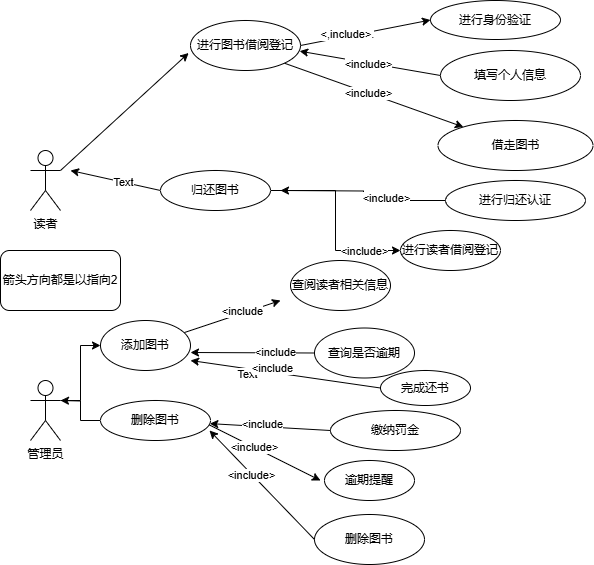

The diagram above was exported from draw.io. Its source (the exported page's mxGraphModel, read from the mxfile embedded in the PNG):
<mxGraphModel dx="1081" dy="-518" grid="1" gridSize="10" guides="1" tooltips="1" connect="1" arrows="1" fold="1" page="1" pageScale="1" pageWidth="827" pageHeight="1169" math="0" shadow="0">
  <root>
    <mxCell id="0" />
    <mxCell id="1" parent="0" />
    <mxCell id="ZDRxH4KNdgp6PwceH0hE-1" value="读者" style="shape=umlActor;verticalLabelPosition=bottom;verticalAlign=top;html=1;" vertex="1" parent="1">
      <mxGeometry x="80" y="1340" width="30" height="60" as="geometry" />
    </mxCell>
    <mxCell id="ZDRxH4KNdgp6PwceH0hE-47" style="edgeStyle=orthogonalEdgeStyle;rounded=0;orthogonalLoop=1;jettySize=auto;html=1;exitX=1;exitY=0.3333333333333333;exitDx=0;exitDy=0;exitPerimeter=0;entryX=0;entryY=0.5;entryDx=0;entryDy=0;" edge="1" parent="1" source="ZDRxH4KNdgp6PwceH0hE-2" target="ZDRxH4KNdgp6PwceH0hE-20">
      <mxGeometry relative="1" as="geometry" />
    </mxCell>
    <mxCell id="ZDRxH4KNdgp6PwceH0hE-2" value="管理员" style="shape=umlActor;verticalLabelPosition=bottom;verticalAlign=top;html=1;" vertex="1" parent="1">
      <mxGeometry x="80" y="1570" width="30" height="60" as="geometry" />
    </mxCell>
    <mxCell id="ZDRxH4KNdgp6PwceH0hE-30" style="rounded=0;orthogonalLoop=1;jettySize=auto;html=1;exitX=0;exitY=0.5;exitDx=0;exitDy=0;" edge="1" parent="1" source="ZDRxH4KNdgp6PwceH0hE-3">
      <mxGeometry relative="1" as="geometry">
        <mxPoint x="120" y="1360" as="targetPoint" />
      </mxGeometry>
    </mxCell>
    <mxCell id="ZDRxH4KNdgp6PwceH0hE-63" value="Text" style="edgeLabel;html=1;align=center;verticalAlign=middle;resizable=0;points=[];" vertex="1" connectable="0" parent="ZDRxH4KNdgp6PwceH0hE-30">
      <mxGeometry x="-0.1788" relative="1" as="geometry">
        <mxPoint as="offset" />
      </mxGeometry>
    </mxCell>
    <mxCell id="ZDRxH4KNdgp6PwceH0hE-50" style="edgeStyle=orthogonalEdgeStyle;rounded=0;orthogonalLoop=1;jettySize=auto;html=1;exitX=1;exitY=0.5;exitDx=0;exitDy=0;entryX=0;entryY=0.5;entryDx=0;entryDy=0;" edge="1" parent="1" source="ZDRxH4KNdgp6PwceH0hE-3" target="ZDRxH4KNdgp6PwceH0hE-11">
      <mxGeometry relative="1" as="geometry" />
    </mxCell>
    <mxCell id="ZDRxH4KNdgp6PwceH0hE-55" value="&amp;lt;include&amp;gt;" style="edgeLabel;html=1;align=center;verticalAlign=middle;resizable=0;points=[];" vertex="1" connectable="0" parent="ZDRxH4KNdgp6PwceH0hE-50">
      <mxGeometry x="0.6105" relative="1" as="geometry">
        <mxPoint as="offset" />
      </mxGeometry>
    </mxCell>
    <mxCell id="ZDRxH4KNdgp6PwceH0hE-3" value="归还图书" style="ellipse;whiteSpace=wrap;html=1;" vertex="1" parent="1">
      <mxGeometry x="210" y="1360" width="110" height="40" as="geometry" />
    </mxCell>
    <mxCell id="ZDRxH4KNdgp6PwceH0hE-52" style="edgeStyle=orthogonalEdgeStyle;rounded=0;orthogonalLoop=1;jettySize=auto;html=1;exitX=0;exitY=0.5;exitDx=0;exitDy=0;" edge="1" parent="1" source="ZDRxH4KNdgp6PwceH0hE-4">
      <mxGeometry relative="1" as="geometry">
        <mxPoint x="330" y="1380" as="targetPoint" />
      </mxGeometry>
    </mxCell>
    <mxCell id="ZDRxH4KNdgp6PwceH0hE-54" value="&amp;lt;include&amp;gt;" style="edgeLabel;html=1;align=center;verticalAlign=middle;resizable=0;points=[];" vertex="1" connectable="0" parent="ZDRxH4KNdgp6PwceH0hE-52">
      <mxGeometry x="-0.3123" y="-3" relative="1" as="geometry">
        <mxPoint as="offset" />
      </mxGeometry>
    </mxCell>
    <mxCell id="ZDRxH4KNdgp6PwceH0hE-4" value="进行归还认证" style="ellipse;whiteSpace=wrap;html=1;" vertex="1" parent="1">
      <mxGeometry x="495" y="1370" width="140" height="40" as="geometry" />
    </mxCell>
    <mxCell id="ZDRxH4KNdgp6PwceH0hE-5" value="查阅读者相关信息" style="ellipse;whiteSpace=wrap;html=1;" vertex="1" parent="1">
      <mxGeometry x="340" y="1450" width="100" height="50" as="geometry" />
    </mxCell>
    <mxCell id="ZDRxH4KNdgp6PwceH0hE-6" value="逾期提醒" style="ellipse;whiteSpace=wrap;html=1;" vertex="1" parent="1">
      <mxGeometry x="374" y="1650" width="90" height="40" as="geometry" />
    </mxCell>
    <mxCell id="ZDRxH4KNdgp6PwceH0hE-7" value="查询是否逾期" style="ellipse;whiteSpace=wrap;html=1;" vertex="1" parent="1">
      <mxGeometry x="364" y="1517.5" width="100" height="50" as="geometry" />
    </mxCell>
    <mxCell id="ZDRxH4KNdgp6PwceH0hE-9" value="删除图书" style="ellipse;whiteSpace=wrap;html=1;" vertex="1" parent="1">
      <mxGeometry x="364" y="1704" width="110" height="50" as="geometry" />
    </mxCell>
    <mxCell id="ZDRxH4KNdgp6PwceH0hE-44" style="rounded=0;orthogonalLoop=1;jettySize=auto;html=1;" edge="1" parent="1">
      <mxGeometry relative="1" as="geometry">
        <mxPoint x="370" y="1670" as="targetPoint" />
        <mxPoint x="250" y="1610" as="sourcePoint" />
      </mxGeometry>
    </mxCell>
    <mxCell id="ZDRxH4KNdgp6PwceH0hE-60" value="&amp;lt;include&amp;gt;" style="edgeLabel;html=1;align=center;verticalAlign=middle;resizable=0;points=[];" vertex="1" connectable="0" parent="ZDRxH4KNdgp6PwceH0hE-44">
      <mxGeometry x="-0.1" relative="1" as="geometry">
        <mxPoint as="offset" />
      </mxGeometry>
    </mxCell>
    <mxCell id="ZDRxH4KNdgp6PwceH0hE-48" style="edgeStyle=orthogonalEdgeStyle;rounded=0;orthogonalLoop=1;jettySize=auto;html=1;exitX=0;exitY=0.5;exitDx=0;exitDy=0;" edge="1" parent="1" source="ZDRxH4KNdgp6PwceH0hE-10">
      <mxGeometry relative="1" as="geometry">
        <mxPoint x="110" y="1590" as="targetPoint" />
      </mxGeometry>
    </mxCell>
    <mxCell id="ZDRxH4KNdgp6PwceH0hE-10" value="删除图书" style="ellipse;whiteSpace=wrap;html=1;" vertex="1" parent="1">
      <mxGeometry x="150" y="1590" width="110" height="40" as="geometry" />
    </mxCell>
    <mxCell id="ZDRxH4KNdgp6PwceH0hE-11" value="进行读者借阅登记" style="ellipse;whiteSpace=wrap;html=1;" vertex="1" parent="1">
      <mxGeometry x="450" y="1420" width="100" height="40" as="geometry" />
    </mxCell>
    <mxCell id="ZDRxH4KNdgp6PwceH0hE-42" style="rounded=0;orthogonalLoop=1;jettySize=auto;html=1;exitX=0;exitY=0.5;exitDx=0;exitDy=0;" edge="1" parent="1" source="ZDRxH4KNdgp6PwceH0hE-12">
      <mxGeometry relative="1" as="geometry">
        <mxPoint x="240" y="1550" as="targetPoint" />
        <Array as="points">
          <mxPoint x="240" y="1550" />
        </Array>
      </mxGeometry>
    </mxCell>
    <mxCell id="ZDRxH4KNdgp6PwceH0hE-49" value="Text" style="edgeLabel;html=1;align=center;verticalAlign=middle;resizable=0;points=[];" vertex="1" connectable="0" parent="ZDRxH4KNdgp6PwceH0hE-42">
      <mxGeometry x="0.3929" y="5" relative="1" as="geometry">
        <mxPoint as="offset" />
      </mxGeometry>
    </mxCell>
    <mxCell id="ZDRxH4KNdgp6PwceH0hE-58" value="&amp;lt;include" style="edgeLabel;html=1;align=center;verticalAlign=middle;resizable=0;points=[];" vertex="1" connectable="0" parent="ZDRxH4KNdgp6PwceH0hE-42">
      <mxGeometry x="0.1426" y="-4" relative="1" as="geometry">
        <mxPoint as="offset" />
      </mxGeometry>
    </mxCell>
    <mxCell id="ZDRxH4KNdgp6PwceH0hE-12" value="完成还书" style="ellipse;whiteSpace=wrap;html=1;" vertex="1" parent="1">
      <mxGeometry x="430" y="1560" width="90" height="35" as="geometry" />
    </mxCell>
    <mxCell id="ZDRxH4KNdgp6PwceH0hE-13" value="进行身份验证" style="ellipse;whiteSpace=wrap;html=1;" vertex="1" parent="1">
      <mxGeometry x="480" y="1190" width="130" height="39" as="geometry" />
    </mxCell>
    <mxCell id="ZDRxH4KNdgp6PwceH0hE-31" style="rounded=0;orthogonalLoop=1;jettySize=auto;html=1;exitX=1;exitY=0.5;exitDx=0;exitDy=0;entryX=0;entryY=0.5;entryDx=0;entryDy=0;" edge="1" parent="1" source="ZDRxH4KNdgp6PwceH0hE-14" target="ZDRxH4KNdgp6PwceH0hE-13">
      <mxGeometry relative="1" as="geometry" />
    </mxCell>
    <mxCell id="ZDRxH4KNdgp6PwceH0hE-32" value="&amp;lt;,include&amp;gt;." style="edgeLabel;html=1;align=center;verticalAlign=middle;resizable=0;points=[];" vertex="1" connectable="0" parent="ZDRxH4KNdgp6PwceH0hE-31">
      <mxGeometry x="-0.2" y="1" relative="1" as="geometry">
        <mxPoint x="-5" as="offset" />
      </mxGeometry>
    </mxCell>
    <mxCell id="ZDRxH4KNdgp6PwceH0hE-36" style="rounded=0;orthogonalLoop=1;jettySize=auto;html=1;exitX=1;exitY=1;exitDx=0;exitDy=0;" edge="1" parent="1" source="ZDRxH4KNdgp6PwceH0hE-14" target="ZDRxH4KNdgp6PwceH0hE-18">
      <mxGeometry relative="1" as="geometry" />
    </mxCell>
    <mxCell id="ZDRxH4KNdgp6PwceH0hE-38" value="&amp;lt;include&amp;gt;" style="edgeLabel;html=1;align=center;verticalAlign=middle;resizable=0;points=[];" vertex="1" connectable="0" parent="ZDRxH4KNdgp6PwceH0hE-36">
      <mxGeometry x="-0.0696" y="1" relative="1" as="geometry">
        <mxPoint y="1" as="offset" />
      </mxGeometry>
    </mxCell>
    <mxCell id="ZDRxH4KNdgp6PwceH0hE-14" value="进行图书借阅登记" style="ellipse;whiteSpace=wrap;html=1;" vertex="1" parent="1">
      <mxGeometry x="240" y="1210" width="110" height="50" as="geometry" />
    </mxCell>
    <mxCell id="ZDRxH4KNdgp6PwceH0hE-43" style="rounded=0;orthogonalLoop=1;jettySize=auto;html=1;exitX=0;exitY=0.5;exitDx=0;exitDy=0;" edge="1" parent="1" source="ZDRxH4KNdgp6PwceH0hE-15" target="ZDRxH4KNdgp6PwceH0hE-10">
      <mxGeometry relative="1" as="geometry" />
    </mxCell>
    <mxCell id="ZDRxH4KNdgp6PwceH0hE-59" value="&amp;lt;include" style="edgeLabel;html=1;align=center;verticalAlign=middle;resizable=0;points=[];" vertex="1" connectable="0" parent="ZDRxH4KNdgp6PwceH0hE-43">
      <mxGeometry x="0.1465" y="-3" relative="1" as="geometry">
        <mxPoint as="offset" />
      </mxGeometry>
    </mxCell>
    <mxCell id="ZDRxH4KNdgp6PwceH0hE-15" value="缴纳罚金" style="ellipse;whiteSpace=wrap;html=1;" vertex="1" parent="1">
      <mxGeometry x="380" y="1600" width="130" height="40" as="geometry" />
    </mxCell>
    <mxCell id="ZDRxH4KNdgp6PwceH0hE-16" value="填写个人信息" style="ellipse;whiteSpace=wrap;html=1;" vertex="1" parent="1">
      <mxGeometry x="490" y="1240" width="140" height="50" as="geometry" />
    </mxCell>
    <mxCell id="ZDRxH4KNdgp6PwceH0hE-18" value="借走图书" style="ellipse;whiteSpace=wrap;html=1;" vertex="1" parent="1">
      <mxGeometry x="487.5" y="1310" width="155" height="50" as="geometry" />
    </mxCell>
    <mxCell id="ZDRxH4KNdgp6PwceH0hE-40" style="rounded=0;orthogonalLoop=1;jettySize=auto;html=1;" edge="1" parent="1" source="ZDRxH4KNdgp6PwceH0hE-20">
      <mxGeometry relative="1" as="geometry">
        <mxPoint x="330" y="1490" as="targetPoint" />
      </mxGeometry>
    </mxCell>
    <mxCell id="ZDRxH4KNdgp6PwceH0hE-56" value="&amp;lt;include" style="edgeLabel;html=1;align=center;verticalAlign=middle;resizable=0;points=[];" vertex="1" connectable="0" parent="ZDRxH4KNdgp6PwceH0hE-40">
      <mxGeometry x="0.2221" y="2" relative="1" as="geometry">
        <mxPoint as="offset" />
      </mxGeometry>
    </mxCell>
    <mxCell id="ZDRxH4KNdgp6PwceH0hE-20" value="添加图书" style="ellipse;whiteSpace=wrap;html=1;" vertex="1" parent="1">
      <mxGeometry x="150" y="1510" width="90" height="50" as="geometry" />
    </mxCell>
    <mxCell id="ZDRxH4KNdgp6PwceH0hE-29" style="rounded=0;orthogonalLoop=1;jettySize=auto;html=1;exitX=1;exitY=0.3333333333333333;exitDx=0;exitDy=0;exitPerimeter=0;entryX=-0.017;entryY=0.65;entryDx=0;entryDy=0;entryPerimeter=0;" edge="1" parent="1" source="ZDRxH4KNdgp6PwceH0hE-1" target="ZDRxH4KNdgp6PwceH0hE-14">
      <mxGeometry relative="1" as="geometry" />
    </mxCell>
    <mxCell id="ZDRxH4KNdgp6PwceH0hE-35" style="rounded=0;orthogonalLoop=1;jettySize=auto;html=1;exitX=0;exitY=0.5;exitDx=0;exitDy=0;entryX=0.992;entryY=0.613;entryDx=0;entryDy=0;entryPerimeter=0;" edge="1" parent="1" source="ZDRxH4KNdgp6PwceH0hE-16" target="ZDRxH4KNdgp6PwceH0hE-14">
      <mxGeometry relative="1" as="geometry" />
    </mxCell>
    <mxCell id="ZDRxH4KNdgp6PwceH0hE-37" value="&amp;lt;include&amp;gt;" style="edgeLabel;html=1;align=center;verticalAlign=middle;resizable=0;points=[];" vertex="1" connectable="0" parent="ZDRxH4KNdgp6PwceH0hE-35">
      <mxGeometry x="0.0406" relative="1" as="geometry">
        <mxPoint y="1" as="offset" />
      </mxGeometry>
    </mxCell>
    <mxCell id="ZDRxH4KNdgp6PwceH0hE-39" style="edgeStyle=orthogonalEdgeStyle;rounded=0;orthogonalLoop=1;jettySize=auto;html=1;exitX=0.5;exitY=1;exitDx=0;exitDy=0;" edge="1" parent="1" source="ZDRxH4KNdgp6PwceH0hE-12" target="ZDRxH4KNdgp6PwceH0hE-12">
      <mxGeometry relative="1" as="geometry" />
    </mxCell>
    <mxCell id="ZDRxH4KNdgp6PwceH0hE-41" style="rounded=0;orthogonalLoop=1;jettySize=auto;html=1;exitX=0;exitY=0.5;exitDx=0;exitDy=0;entryX=1;entryY=0.64;entryDx=0;entryDy=0;entryPerimeter=0;" edge="1" parent="1" source="ZDRxH4KNdgp6PwceH0hE-7" target="ZDRxH4KNdgp6PwceH0hE-20">
      <mxGeometry relative="1" as="geometry" />
    </mxCell>
    <mxCell id="ZDRxH4KNdgp6PwceH0hE-57" value="&amp;lt;include" style="edgeLabel;html=1;align=center;verticalAlign=middle;resizable=0;points=[];" vertex="1" connectable="0" parent="ZDRxH4KNdgp6PwceH0hE-41">
      <mxGeometry x="-0.3548" y="-1" relative="1" as="geometry">
        <mxPoint as="offset" />
      </mxGeometry>
    </mxCell>
    <mxCell id="ZDRxH4KNdgp6PwceH0hE-46" style="rounded=0;orthogonalLoop=1;jettySize=auto;html=1;exitX=0;exitY=0.5;exitDx=0;exitDy=0;entryX=0.991;entryY=0.75;entryDx=0;entryDy=0;entryPerimeter=0;" edge="1" parent="1" source="ZDRxH4KNdgp6PwceH0hE-9" target="ZDRxH4KNdgp6PwceH0hE-10">
      <mxGeometry relative="1" as="geometry" />
    </mxCell>
    <mxCell id="ZDRxH4KNdgp6PwceH0hE-61" value="&amp;lt;include&amp;gt;" style="edgeLabel;html=1;align=center;verticalAlign=middle;resizable=0;points=[];" vertex="1" connectable="0" parent="ZDRxH4KNdgp6PwceH0hE-46">
      <mxGeometry x="0.1962" relative="1" as="geometry">
        <mxPoint y="1" as="offset" />
      </mxGeometry>
    </mxCell>
    <mxCell id="ZDRxH4KNdgp6PwceH0hE-53" value="箭头方向都是以指向2" style="rounded=1;whiteSpace=wrap;html=1;" vertex="1" parent="1">
      <mxGeometry x="50" y="1440" width="120" height="60" as="geometry" />
    </mxCell>
  </root>
</mxGraphModel>